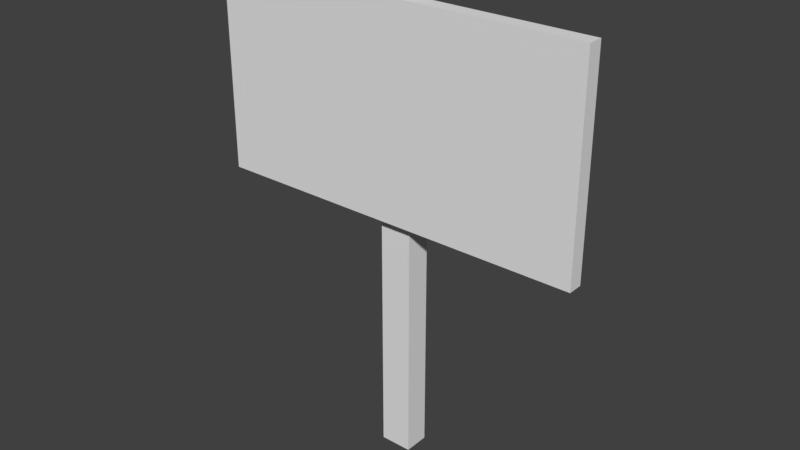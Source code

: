 # Source: Sign.blend  (saved by Blender 2.78.0; exported with 4.5.12 LTS)
import bpy
from mathutils import Matrix  # noqa: F401  (used for matrix-valued properties, if any)

bpy.ops.wm.read_factory_settings(use_empty=True)
scene = bpy.context.scene
scene.name = 'Scene'

# ---- collections
col_collection_1 = bpy.data.collections.new('Collection 1'); scene.collection.children.link(col_collection_1)

# ---- materials (node trees are filled in below, after node groups)
mat_sign = bpy.data.materials.new('Sign')
mat_sign.alpha_threshold = 0.0
mat_sign.use_transparent_shadow = False
mat_sign.roughness = 0.5

# ---- material node trees

# ---- world
world_world = bpy.data.worlds.new('World'); scene.world = world_world
world_world.color = (0.05088, 0.05088, 0.05088)
world_world.use_sun_shadow = False
world_world.sun_shadow_jitter_overblur = 0.0
world_world.cycles.sampling_method = 'MANUAL'

# ---- meshes
me_cube = bpy.data.meshes.new('Cube')
me_cube.from_pydata([(0.06617, 0.05266, -1.0), (0.06617, -0.05266, -1.0), (-0.06617, -0.05266, -1.0), (-0.06617, 0.05266, -1.0), (0.06617, 0.05266, 1.0), (0.06617, -0.05266, 1.0), (-0.06617, -0.05266, 1.0), (-0.06617, 0.05266, 1.0), (-0.7871, -0.1044, 0.03944), (-0.7871, -0.1044, 0.8847), (-0.7871, -0.04242, 0.03944), (-0.7871, -0.04242, 0.8847), (0.7871, -0.1044, 0.03944), (0.7871, -0.1044, 0.8847), (0.7871, -0.04242, 0.03944), (0.7871, -0.04242, 0.8847)], [], [(0, 1, 2, 3), (4, 7, 6, 5), (0, 4, 5, 1), (1, 5, 6, 2), (2, 6, 7, 3), (4, 0, 3, 7), (8, 9, 11, 10), (10, 11, 15, 14), (14, 15, 13, 12), (12, 13, 9, 8), (10, 14, 12, 8), (15, 11, 9, 13)])
_uv = me_cube.uv_layers.new(name='UVMap')
_uv.uv.foreach_set('vector', [0.101, 0.07033, 0.189, 0.07033, 0.189, 0.1583, 0.101, 0.1583, 0.101, 0.07033, 0.189, 0.07033, 0.189, 0.1583, 0.101, 0.1583, 0.101, 0.07033, 0.189, 0.07033, 0.189, 0.1583, 0.101, 0.1583, 0.101, 0.07033, 0.189, 0.07033, 0.189, 0.1583, 0.101, 0.1583, 0.101, 0.07033, 0.189, 0.07033, 0.189, 0.1583, 0.101, 0.1583, 0.101, 0.07033, 0.189, 0.07033, 0.189, 0.1583, 0.101, 0.1583, 0.05412, 0.172, 0.03558, 0.04871, 0.1519, 0.08775, 0.1485, 0.1211, 0.1485, 0.1211, 0.1519, 0.08775, 0.8564, 0.09961, 0.853, 0.1329, 0.853, 0.1329, 0.8564, 0.09961, 0.9508, 0.04871, 0.9693, 0.172, 0.9786, 0.3422, 0.9784, 0.8525, 0.02816, 0.8521, 0.02833, 0.3419, 0.1485, 0.1211, 0.853, 0.1329, 0.9693, 0.172, 0.05412, 0.172, 0.8564, 0.09961, 0.1519, 0.08775, 0.03558, 0.04871, 0.9508, 0.04871])
me_cube.materials.append(mat_sign)
me_cube.use_remesh_preserve_volume = False
me_cube.use_remesh_preserve_attributes = False
me_cube.use_mirror_vertex_groups = False
me_cube.update()

# ---- objects
ob_cube = bpy.data.objects.new('Cube', me_cube)

# ---- transforms, parenting, visibility, modifiers, constraints
ob_cube.location = (0.0, 0.0, 0.0)
ob_cube.lock_rotations_4d = False
ob_cube.empty_display_type = 'ARROWS'
ob_cube.lineart.crease_threshold = 0.0

# ---- collection membership
col_collection_1.objects.link(ob_cube)

# ---- scene / render settings (as saved in the file)
scene.frame_start = 1; scene.frame_end = 250; scene.frame_set(1)
scene.render.engine = 'BLENDER_EEVEE_NEXT'
scene.render.resolution_percentage = 50
scene.render.dither_intensity = 0.0
scene.cycles.use_denoising = False
scene.cycles.samples = 128
scene.cycles.sampling_pattern = 'TABULATED_SOBOL'
scene.cycles.light_sampling_threshold = 0.0
scene.cycles.use_adaptive_sampling = False
scene.cycles.use_light_tree = False
scene.cycles.blur_glossy = 0.0
scene.cycles.sample_clamp_indirect = 0.0
scene.view_settings.view_transform = 'Standard'
bpy.context.view_layer.update()

# ---- added for rendering (the .blend has no active camera and no usable light): camera, sun
cam_auto = bpy.data.cameras.new('AutoCamera')
cam_auto.lens = 50.0
cam_auto.sensor_width = 36.0
cam_auto.clip_end = 1000.0
ob_auto_camera = bpy.data.objects.new('AutoCamera', cam_auto)
scene.collection.objects.link(ob_auto_camera)
ob_auto_camera.location = (2.35935, -2.85709, 1.88748)
ob_auto_camera.rotation_euler = (1.09748, -7.21219e-08, 0.694738)
scene.camera = ob_auto_camera
light_auto_sun = bpy.data.lights.new('AutoSun', 'SUN')
light_auto_sun.energy = 3.0
light_auto_sun.angle = 0.0523599
ob_auto_sun = bpy.data.objects.new('AutoSun', light_auto_sun)
scene.collection.objects.link(ob_auto_sun)
ob_auto_sun.rotation_euler = (0.872665, 0.174533, 0.523599)
bpy.context.view_layer.update()
